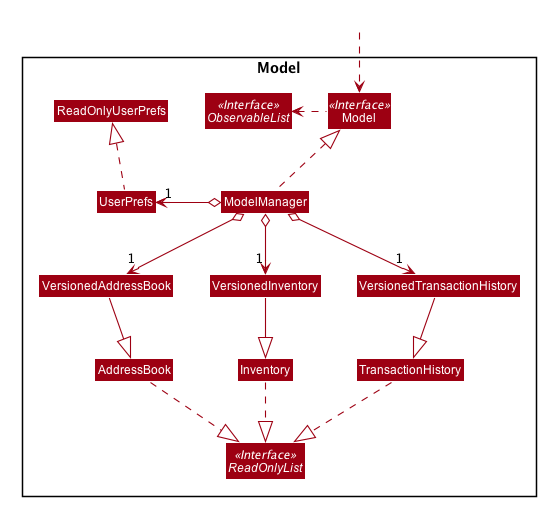

The diagram above was rendered by PlantUML. Its source (embedded in the PNG):
@startuml








skinparam BackgroundColor #FFFFFFF

skinparam Shadowing false

skinparam Class {
    FontColor #FFFFFF
    BorderThickness 1
    BorderColor #FFFFFF
    StereotypeFontColor #FFFFFF
    FontName Arial
}

skinparam Actor {
    BorderColor #000000
    Color #000000
    FontName Arial
}

skinparam Sequence {
    MessageAlign center
    BoxFontSize 15
    BoxPadding 0
    BoxFontColor #FFFFFF
    FontName Arial
}

skinparam Participant {
    FontColor #FFFFFFF
    Padding 20
}

skinparam MinClassWidth 50
skinparam ParticipantPadding 10
skinparam Shadowing false
skinparam DefaultTextAlignment center
skinparam packageStyle Rectangle

hide footbox
hide members
hide circle
skinparam arrowThickness 1.1
skinparam arrowColor #9D0012
skinparam classBackgroundColor #9D0012

class HiddenOutside

Package Model <<Rectangle>>{
Interface Model <<Interface>>
Interface ObservableList <<Interface>>
Interface ReadOnlyList<<Interface>>
Class VersionedAddressBook
Class VersionedInventory
Class VersionedTransactionHistory
Class Model
Class ModelManager
Class UserPrefs
Class ReadOnlyUserPrefs

Class HiddenOutside #FFFFFF
HiddenOutside ..> Model

AddressBook .down.|> ReadOnlyList
Inventory .down.|> ReadOnlyList
TransactionHistory .down.|> ReadOnlyList

ModelManager .up.|> Model
Model .left.> ObservableList
ModelManager o--> "1" VersionedAddressBook
ModelManager o--> "1" VersionedInventory
ModelManager o--> "1" VersionedTransactionHistory
VersionedAddressBook --|> AddressBook
VersionedInventory --|> Inventory
VersionedTransactionHistory --|> TransactionHistory

ModelManager o-left-> "1" UserPrefs
UserPrefs .up.|> ReadOnlyUserPrefs

@enduml